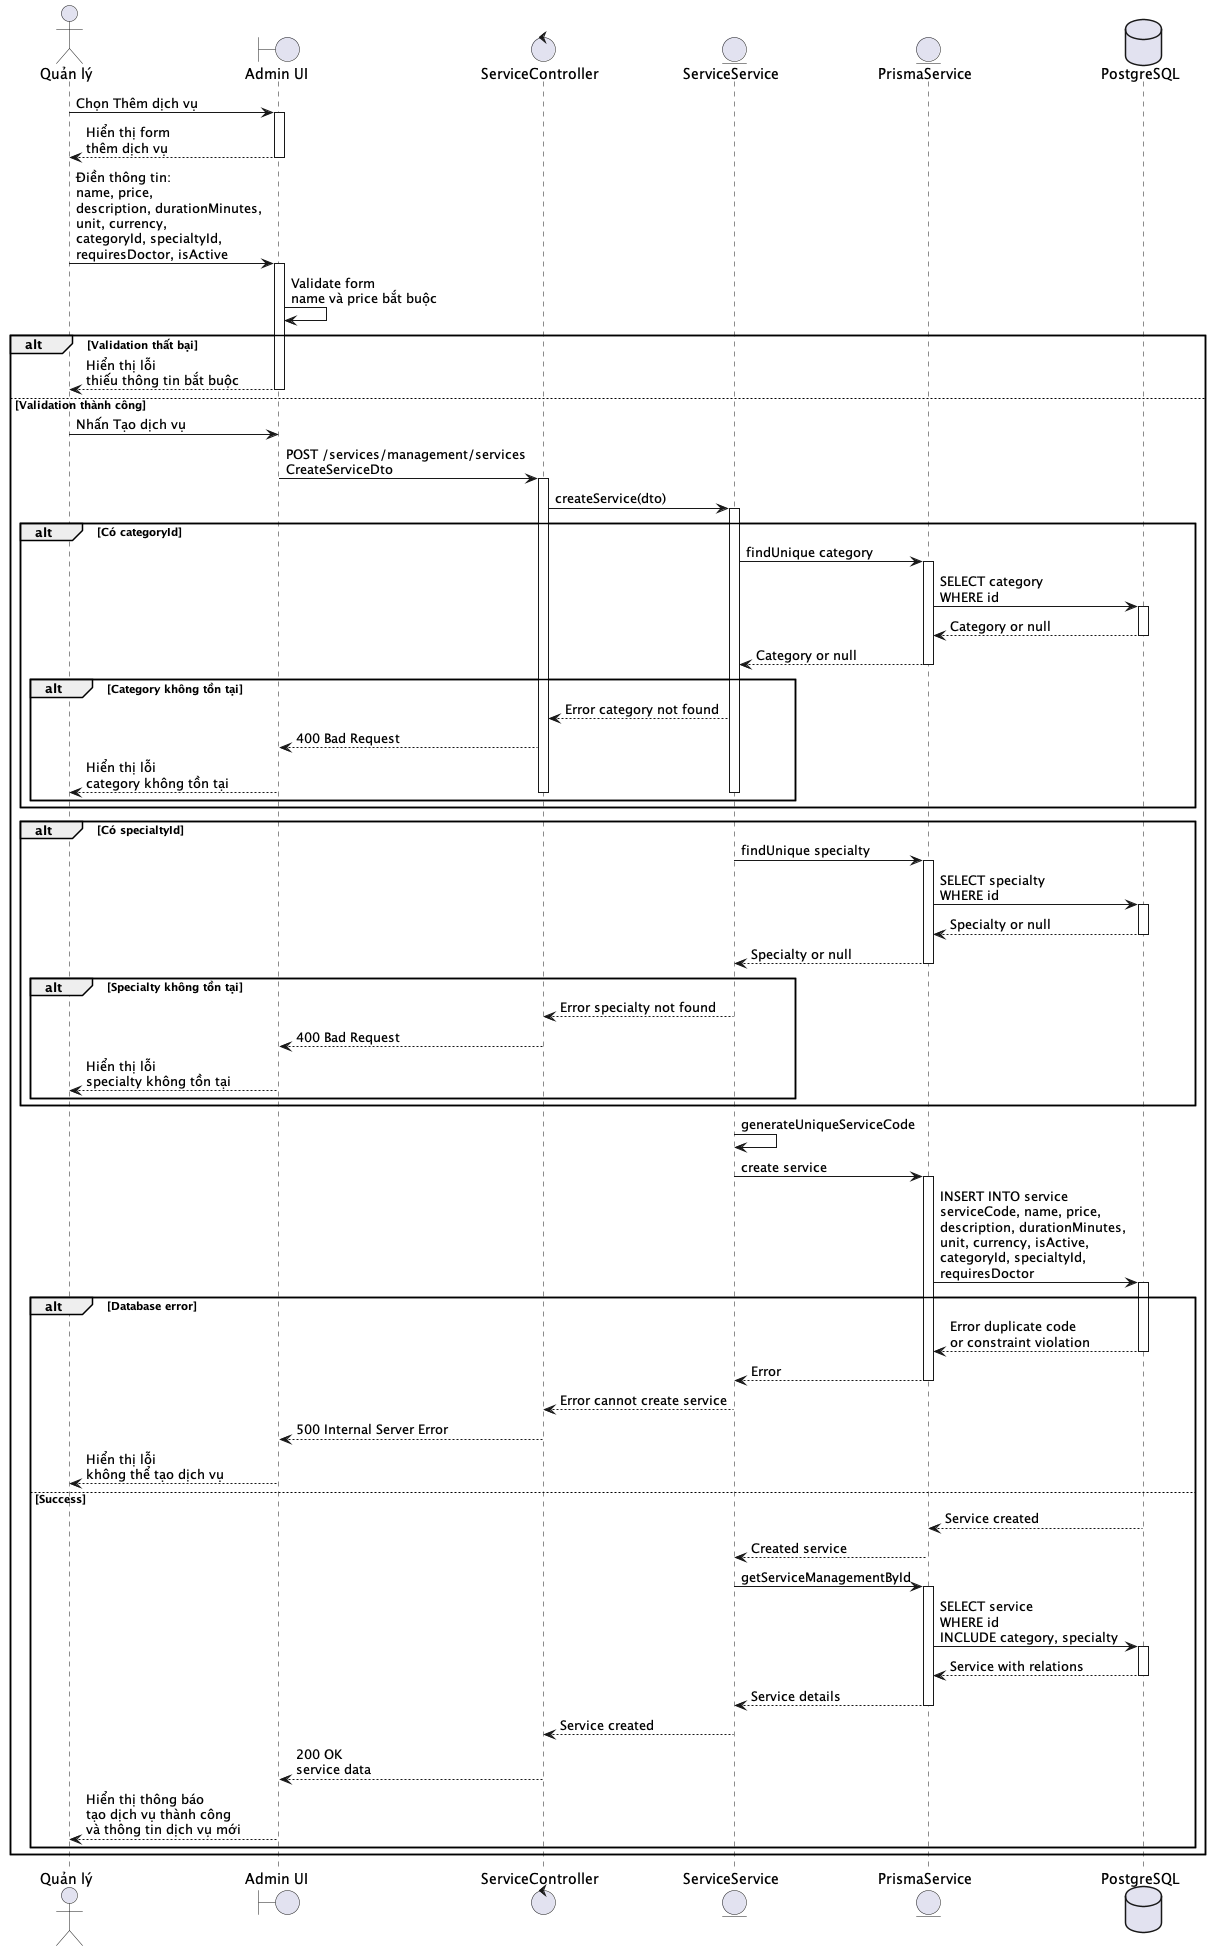

The diagram above was rendered by PlantUML. Its source (embedded in the PNG):
@startuml createServiceSequence

actor "Quản lý" as Admin

boundary "Admin UI" as UI
control "ServiceController" as Controller
entity "ServiceService" as Service
entity "PrismaService" as Prisma
database "PostgreSQL" as DB


Admin -> UI: Chọn Thêm dịch vụ
activate UI

UI --> Admin: Hiển thị form\nthêm dịch vụ
deactivate UI

Admin -> UI: Điền thông tin:\nname, price,\ndescription, durationMinutes,\nunit, currency,\ncategoryId, specialtyId,\nrequiresDoctor, isActive
activate UI

UI -> UI: Validate form\nname và price bắt buộc

alt Validation thất bại
    UI --> Admin: Hiển thị lỗi\nthiếu thông tin bắt buộc
    deactivate UI
else Validation thành công
    Admin -> UI: Nhấn Tạo dịch vụ

    UI -> Controller: POST /services/management/services\nCreateServiceDto
    activate Controller

    Controller -> Service: createService(dto)
    activate Service

    alt Có categoryId
        Service -> Prisma: findUnique category
        activate Prisma
        Prisma -> DB: SELECT category\nWHERE id
        activate DB
        DB --> Prisma: Category or null
        deactivate DB
        Prisma --> Service: Category or null
        deactivate Prisma

        alt Category không tồn tại
            Service --> Controller: Error category not found
            Controller --> UI: 400 Bad Request
            UI --> Admin: Hiển thị lỗi\ncategory không tồn tại
            deactivate UI
            deactivate Controller
            deactivate Service
        end
    end

    alt Có specialtyId
        Service -> Prisma: findUnique specialty
        activate Prisma
        Prisma -> DB: SELECT specialty\nWHERE id
        activate DB
        DB --> Prisma: Specialty or null
        deactivate DB
        Prisma --> Service: Specialty or null
        deactivate Prisma

        alt Specialty không tồn tại
            Service --> Controller: Error specialty not found
            Controller --> UI: 400 Bad Request
            UI --> Admin: Hiển thị lỗi\nspecialty không tồn tại
            deactivate UI
            deactivate Controller
            deactivate Service
        end
    end

    Service -> Service: generateUniqueServiceCode

    Service -> Prisma: create service
    activate Prisma

    Prisma -> DB: INSERT INTO service\nserviceCode, name, price,\ndescription, durationMinutes,\nunit, currency, isActive,\ncategoryId, specialtyId,\nrequiresDoctor
    activate DB

    alt Database error
        DB --> Prisma: Error duplicate code\nor constraint violation
        deactivate DB
        Prisma --> Service: Error
        deactivate Prisma

        Service --> Controller: Error cannot create service
        deactivate Service

        Controller --> UI: 500 Internal Server Error
        deactivate Controller

        UI --> Admin: Hiển thị lỗi\nkhông thể tạo dịch vụ
        deactivate UI
    else Success
        DB --> Prisma: Service created
        deactivate DB
        Prisma --> Service: Created service
        deactivate Prisma

        Service -> Prisma: getServiceManagementById
        activate Prisma

        Prisma -> DB: SELECT service\nWHERE id\nINCLUDE category, specialty
        activate DB
        DB --> Prisma: Service with relations
        deactivate DB

        Prisma --> Service: Service details
        deactivate Prisma

        Service --> Controller: Service created
        deactivate Service

        Controller --> UI: 200 OK\nservice data
        deactivate Controller

        UI --> Admin: Hiển thị thông báo\ntạo dịch vụ thành công\nvà thông tin dịch vụ mới
        deactivate UI
    end
end

@enduml